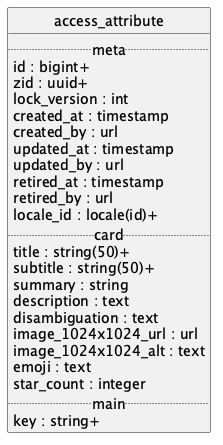

The diagram above was rendered by PlantUML. Its source (embedded in the PNG):
@startuml uml
skinparam monochrome true
skinparam linetype ortho
hide circle

entity access_attribute {
  .. meta ..
  id : bigint+
  zid : uuid+
  lock_version : int
  created_at : timestamp
  created_by : url
  updated_at : timestamp
  updated_by : url
  retired_at : timestamp
  retired_by : url
  locale_id : locale(id)+
  .. card ..
  title : string(50)+
  subtitle : string(50)+
  summary : string
  description : text
  disambiguation : text
  image_1024x1024_url : url
  image_1024x1024_alt : text
  emoji : text
  star_count : integer
  .. main ..
  key : string+
}

@enduml